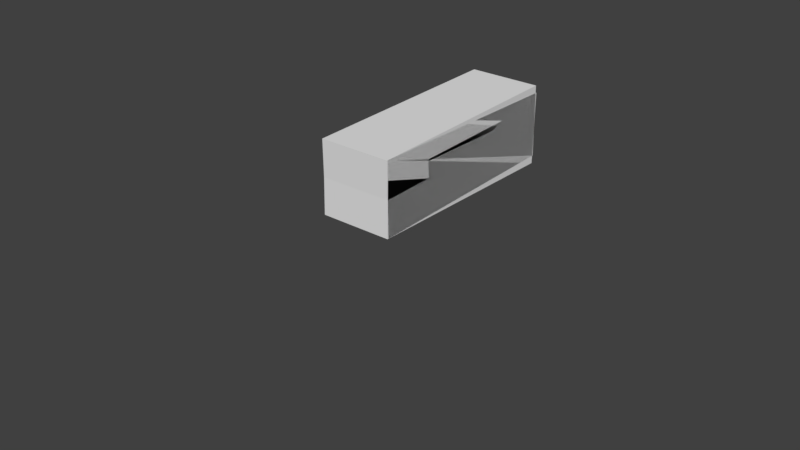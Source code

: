 # Source: FPS_Arms_IK_Rig_Animated.blend  (saved by Blender 2.79.0; exported with 4.5.12 LTS)
import bpy
from mathutils import Matrix  # noqa: F401  (used for matrix-valued properties, if any)

bpy.ops.wm.read_factory_settings(use_empty=True)
scene = bpy.context.scene
scene.name = 'Scene'

# ---- collections
col_collection_1 = bpy.data.collections.new('Collection 1'); scene.collection.children.link(col_collection_1)

# ---- world
world_world = bpy.data.worlds.new('World'); scene.world = world_world
world_world.color = (0.05088, 0.05088, 0.05088)
world_world.use_sun_shadow = False
world_world.sun_shadow_jitter_overblur = 0.0
world_world.cycles.sampling_method = 'MANUAL'

# ---- meshes
me_cube_012 = bpy.data.meshes.new('Cube.012')
me_cube_012.from_pydata([(-0.04382, -0.0525, -0.0525), (-0.04382, -0.0525, 0.0525), (-0.3438, -0.0525, -0.0525), (-0.3438, -0.0525, 0.0525), (-0.04382, 0.0525, -0.0525), (-0.04382, 0.0525, 0.0525), (-0.3438, 0.0525, -0.0525), (-0.3438, 0.0525, 0.0525)], [], [(0, 1, 3, 2), (2, 3, 7, 6), (6, 7, 5, 4), (4, 5, 1, 0), (2, 6, 4, 0), (7, 3, 1, 5)])
me_cube_012.use_remesh_preserve_volume = False
me_cube_012.use_remesh_preserve_attributes = False
me_cube_012.use_mirror_vertex_groups = False
me_cube_012.update()
me_cube_016 = bpy.data.meshes.new('Cube.016')
me_cube_016.from_pydata([(-1.723, 0.042, -0.042), (-1.723, 0.042, 0.042), (-1.573, 0.042, -0.042), (-1.573, 0.042, 0.042), (-1.723, -0.042, -0.042), (-1.723, -0.042, 0.042), (-1.573, -0.042, -0.042), (-1.573, -0.042, 0.042)], [], [(0, 1, 3, 2), (2, 3, 7, 6), (6, 7, 5, 4), (4, 5, 1, 0), (2, 6, 4, 0), (7, 3, 1, 5)])
me_cube_016.use_remesh_preserve_volume = False
me_cube_016.use_remesh_preserve_attributes = False
me_cube_016.use_mirror_vertex_groups = False
me_cube_016.update()
me_cube_015 = bpy.data.meshes.new('Cube.015')
me_cube_015.from_pydata([(-1.604, 0.0525, -0.0525), (-1.604, 0.0525, 0.0525), (-1.304, 0.0525, -0.0525), (-1.304, 0.0525, 0.0525), (-1.604, -0.0525, -0.0525), (-1.604, -0.0525, 0.0525), (-1.304, -0.0525, -0.0525), (-1.304, -0.0525, 0.0525)], [], [(0, 1, 3, 2), (2, 3, 7, 6), (6, 7, 5, 4), (4, 5, 1, 0), (2, 6, 4, 0), (7, 3, 1, 5)])
me_cube_015.use_remesh_preserve_volume = False
me_cube_015.use_remesh_preserve_attributes = False
me_cube_015.use_mirror_vertex_groups = False
me_cube_015.update()
me_cube_014 = bpy.data.meshes.new('Cube.014')
me_cube_014.from_pydata([(-1.304, 0.06, -0.06), (-1.304, 0.06, 0.06), (-0.9438, 0.06, -0.06), (-0.9438, 0.06, 0.06), (-1.304, -0.06, -0.06), (-1.304, -0.06, 0.06), (-0.9438, -0.06, -0.06), (-0.9438, -0.06, 0.06)], [], [(0, 1, 3, 2), (2, 3, 7, 6), (6, 7, 5, 4), (4, 5, 1, 0), (2, 6, 4, 0), (7, 3, 1, 5)])
me_cube_014.use_remesh_preserve_volume = False
me_cube_014.use_remesh_preserve_attributes = False
me_cube_014.use_mirror_vertex_groups = False
me_cube_014.update()
me_cube_007 = bpy.data.meshes.new('Cube.007')
me_cube_007.from_pydata([(-0.3438, -0.06, -0.06), (-0.3438, -0.06, 0.06), (-0.7038, -0.06, -0.06), (-0.7038, -0.06, 0.06), (-0.3438, 0.06, -0.06), (-0.3438, 0.06, 0.06), (-0.7038, 0.06, -0.06), (-0.7038, 0.06, 0.06)], [], [(0, 1, 3, 2), (2, 3, 7, 6), (6, 7, 5, 4), (4, 5, 1, 0), (2, 6, 4, 0), (7, 3, 1, 5)])
me_cube_007.use_remesh_preserve_volume = False
me_cube_007.use_remesh_preserve_attributes = False
me_cube_007.use_mirror_vertex_groups = False
me_cube_007.update()
me_cube_013 = bpy.data.meshes.new('Cube.013')
me_cube_013.from_pydata([(0.075, -0.042, -0.042), (0.075, -0.042, 0.042), (-0.075, -0.042, -0.042), (-0.075, -0.042, 0.042), (0.075, 0.042, -0.042), (0.075, 0.042, 0.042), (-0.075, 0.042, -0.042), (-0.075, 0.042, 0.042)], [], [(0, 1, 3, 2), (2, 3, 7, 6), (6, 7, 5, 4), (4, 5, 1, 0), (2, 6, 4, 0), (7, 3, 1, 5)])
me_cube_013.use_remesh_preserve_volume = False
me_cube_013.use_remesh_preserve_attributes = False
me_cube_013.use_mirror_vertex_groups = False
me_cube_013.update()
arm_fps_rig = bpy.data.armatures.new('FPS Rig')  # bones are not reproduced

# ---- objects
ob_armature = bpy.data.objects.new('Armature', arm_fps_rig)
ob_lower_arm_r = bpy.data.objects.new('Lower Arm.R', me_cube_012)
ob_hand_l = bpy.data.objects.new('Hand.L', me_cube_016)
ob_lower_arm_l = bpy.data.objects.new('Lower Arm.L', me_cube_015)
ob_upper_arm_l = bpy.data.objects.new('Upper Arm.L', me_cube_014)
ob_upper_arm_r = bpy.data.objects.new('Upper Arm.R', me_cube_007)
ob_hand_r = bpy.data.objects.new('Hand.R', me_cube_013)

# ---- transforms, parenting, visibility, modifiers, constraints
ob_armature.location = (0.0, 0.0, 0.0)
ob_armature.show_in_front = True
ob_armature.lineart.crease_threshold = 0.0
ob_lower_arm_r.parent = ob_armature
ob_lower_arm_r.matrix_parent_inverse = Matrix(((5.969e-09, -4.383e-08, -1.0, -4.656e-09), (0.9998, -0.02116, -2.957e-08, -0.7797), (-0.02116, -0.9998, 4.446e-08, 0.0165), (0.0, 0.0, 0.0, 1.0)))
ob_lower_arm_r.location = (0.8238, 6.979e-07, 0.0)
ob_lower_arm_r.lineart.crease_threshold = 0.0
_vg = ob_lower_arm_r.vertex_groups.new(name='Shoulder.L')
_vg = ob_lower_arm_r.vertex_groups.new(name='Upper Arm.L')
_vg = ob_lower_arm_r.vertex_groups.new(name='Lower Arm.L')
_vg = ob_lower_arm_r.vertex_groups.new(name='Hand.L')
_vg = ob_lower_arm_r.vertex_groups.new(name='Shoulder.R')
_vg = ob_lower_arm_r.vertex_groups.new(name='Upper Arm.R')
_vg = ob_lower_arm_r.vertex_groups.new(name='Lower Arm.R')
_vg = ob_lower_arm_r.vertex_groups.new(name='Hand.R')
ob_hand_l.parent = ob_armature
ob_hand_l.matrix_parent_inverse = Matrix(((-1.239e-16, -1.0, 3.258e-07, 1.322e-07), (-1.0, 1.146e-14, 3.517e-08, -0.8986), (3.801e-10, -3.258e-07, -1.0, 2.965e-10), (0.0, 0.0, 0.0, 1.0)))
ob_hand_l.location = (0.8238, 6.979e-07, 0.0)
ob_hand_l.lineart.crease_threshold = 0.0
_vg = ob_hand_l.vertex_groups.new(name='Shoulder.L')
_vg = ob_hand_l.vertex_groups.new(name='Upper Arm.L')
_vg = ob_hand_l.vertex_groups.new(name='Lower Arm.L')
_vg = ob_hand_l.vertex_groups.new(name='Hand.L')
_vg = ob_hand_l.vertex_groups.new(name='Shoulder.R')
_vg = ob_hand_l.vertex_groups.new(name='Upper Arm.R')
_vg = ob_hand_l.vertex_groups.new(name='Lower Arm.R')
_vg = ob_hand_l.vertex_groups.new(name='Hand.R')
ob_lower_arm_l.parent = ob_armature
ob_lower_arm_l.matrix_parent_inverse = Matrix(((5.969e-09, 1.948e-07, -1.0, 4.656e-09), (-0.9998, -0.02116, 2.638e-08, -0.7797), (-0.02116, 0.9998, 1.954e-07, -0.0165), (0.0, 0.0, 0.0, 1.0)))
ob_lower_arm_l.location = (0.8238, 6.979e-07, 0.0)
ob_lower_arm_l.lineart.crease_threshold = 0.0
_vg = ob_lower_arm_l.vertex_groups.new(name='Shoulder.L')
_vg = ob_lower_arm_l.vertex_groups.new(name='Upper Arm.L')
_vg = ob_lower_arm_l.vertex_groups.new(name='Lower Arm.L')
_vg = ob_lower_arm_l.vertex_groups.new(name='Hand.L')
_vg = ob_lower_arm_l.vertex_groups.new(name='Shoulder.R')
_vg = ob_lower_arm_l.vertex_groups.new(name='Upper Arm.R')
_vg = ob_lower_arm_l.vertex_groups.new(name='Lower Arm.R')
_vg = ob_lower_arm_l.vertex_groups.new(name='Hand.R')
ob_upper_arm_l.parent = ob_armature
ob_upper_arm_l.matrix_parent_inverse = Matrix(((-9.178e-09, -4.356e-08, -1.0, -1.101e-09), (-0.9998, 0.01763, 4.488e-08, -0.48), (0.01763, 0.9998, -4.435e-08, 0.002115), (0.0, 0.0, 0.0, 1.0)))
ob_upper_arm_l.location = (0.8238, 6.979e-07, 0.0)
ob_upper_arm_l.lineart.crease_threshold = 0.0
_vg = ob_upper_arm_l.vertex_groups.new(name='Shoulder.L')
_vg = ob_upper_arm_l.vertex_groups.new(name='Upper Arm.L')
_vg = ob_upper_arm_l.vertex_groups.new(name='Lower Arm.L')
_vg = ob_upper_arm_l.vertex_groups.new(name='Hand.L')
_vg = ob_upper_arm_l.vertex_groups.new(name='Shoulder.R')
_vg = ob_upper_arm_l.vertex_groups.new(name='Upper Arm.R')
_vg = ob_upper_arm_l.vertex_groups.new(name='Lower Arm.R')
_vg = ob_upper_arm_l.vertex_groups.new(name='Hand.R')
ob_upper_arm_r.parent = ob_armature
ob_upper_arm_r.matrix_parent_inverse = Matrix(((-4.974e-09, -4.381e-08, -1.0, 5.969e-10), (0.9998, 0.01763, -4.222e-08, -0.48), (0.01763, -0.9998, 4.307e-08, -0.002115), (0.0, 0.0, 0.0, 1.0)))
ob_upper_arm_r.location = (0.8238, 6.979e-07, 0.0)
ob_upper_arm_r.lineart.crease_threshold = 0.0
_vg = ob_upper_arm_r.vertex_groups.new(name='Shoulder.L')
_vg = ob_upper_arm_r.vertex_groups.new(name='Upper Arm.L')
_vg = ob_upper_arm_r.vertex_groups.new(name='Lower Arm.L')
_vg = ob_upper_arm_r.vertex_groups.new(name='Hand.L')
_vg = ob_upper_arm_r.vertex_groups.new(name='Shoulder.R')
_vg = ob_upper_arm_r.vertex_groups.new(name='Upper Arm.R')
_vg = ob_upper_arm_r.vertex_groups.new(name='Lower Arm.R')
_vg = ob_upper_arm_r.vertex_groups.new(name='Hand.R')
ob_hand_r.parent = ob_armature
ob_hand_r.matrix_parent_inverse = Matrix(((-5.255e-16, 2.821e-07, -1.0, -3.735e-14), (1.0, 1.029e-14, -3.648e-08, -0.8986), (1.863e-09, -1.0, -2.821e-07, 1.308e-07), (0.0, 0.0, 0.0, 1.0)))
ob_hand_r.location = (0.8238, 6.979e-07, 0.0)
ob_hand_r.lineart.crease_threshold = 0.0
_vg = ob_hand_r.vertex_groups.new(name='Shoulder.L')
_vg = ob_hand_r.vertex_groups.new(name='Upper Arm.L')
_vg = ob_hand_r.vertex_groups.new(name='Lower Arm.L')
_vg = ob_hand_r.vertex_groups.new(name='Hand.L')
_vg = ob_hand_r.vertex_groups.new(name='Shoulder.R')
_vg = ob_hand_r.vertex_groups.new(name='Upper Arm.R')
_vg = ob_hand_r.vertex_groups.new(name='Lower Arm.R')
_vg = ob_hand_r.vertex_groups.new(name='Hand.R')

# ---- collection membership
col_collection_1.objects.link(ob_armature)
col_collection_1.objects.link(ob_lower_arm_r)
col_collection_1.objects.link(ob_hand_l)
col_collection_1.objects.link(ob_lower_arm_l)
col_collection_1.objects.link(ob_upper_arm_l)
col_collection_1.objects.link(ob_upper_arm_r)
col_collection_1.objects.link(ob_hand_r)

# ---- scene / render settings (as saved in the file)
scene.frame_start = 1; scene.frame_end = 48; scene.frame_set(48)
scene.render.engine = 'BLENDER_EEVEE_NEXT'
scene.render.resolution_percentage = 50
scene.render.dither_intensity = 0.0
scene.cycles.use_denoising = False
scene.cycles.samples = 128
scene.cycles.sampling_pattern = 'TABULATED_SOBOL'
scene.cycles.use_adaptive_sampling = False
scene.cycles.use_light_tree = False
scene.cycles.blur_glossy = 0.0
scene.cycles.sample_clamp_indirect = 0.0
scene.view_settings.view_transform = 'Standard'
bpy.context.view_layer.update()

# ---- added for rendering (the .blend has no active camera and no usable light): camera, sun
cam_auto = bpy.data.cameras.new('AutoCamera')
cam_auto.lens = 50.0
cam_auto.sensor_width = 36.0
cam_auto.clip_end = 1000.0
ob_auto_camera = bpy.data.objects.new('AutoCamera', cam_auto)
scene.collection.objects.link(ob_auto_camera)
ob_auto_camera.location = (0.951994, -1.40435, 0.665394)
ob_auto_camera.rotation_euler = (1.09748, -7.21219e-08, 0.694738)
scene.camera = ob_auto_camera
light_auto_sun = bpy.data.lights.new('AutoSun', 'SUN')
light_auto_sun.energy = 3.0
light_auto_sun.angle = 0.0523599
ob_auto_sun = bpy.data.objects.new('AutoSun', light_auto_sun)
scene.collection.objects.link(ob_auto_sun)
ob_auto_sun.rotation_euler = (0.872665, 0.174533, 0.523599)
bpy.context.view_layer.update()
